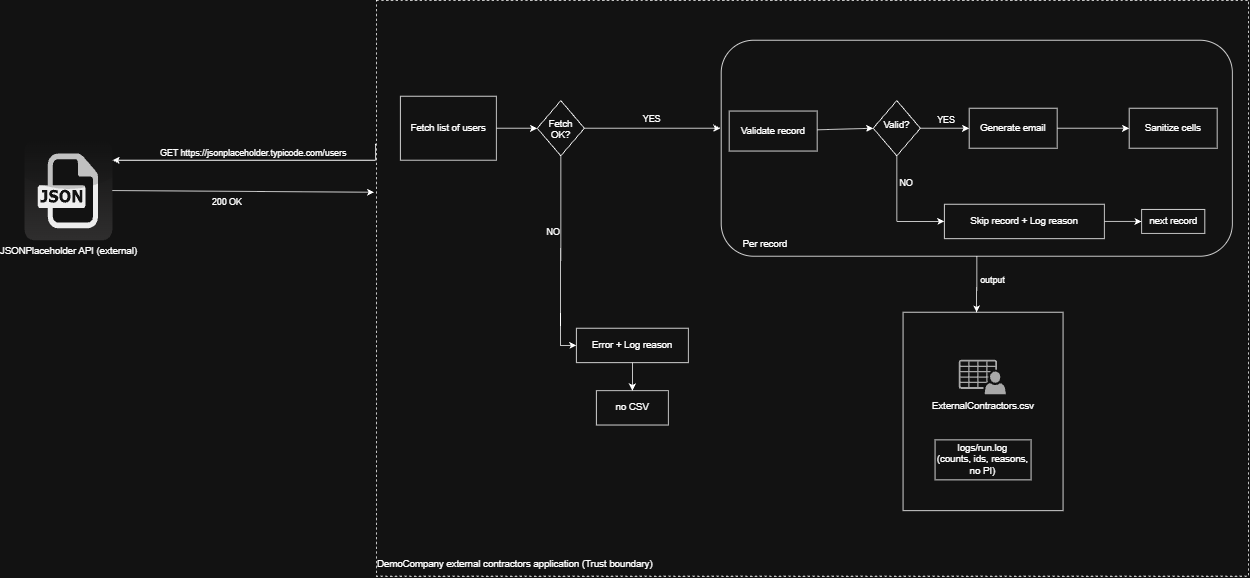

The diagram above was exported from draw.io. Its source (the exported page's mxGraphModel, read from the mxfile embedded in the PNG):
<mxGraphModel dx="2618" dy="971" grid="1" gridSize="10" guides="1" tooltips="1" connect="1" arrows="1" fold="1" page="1" pageScale="1" pageWidth="850" pageHeight="1100" math="0" shadow="0">
  <root>
    <mxCell id="0" />
    <mxCell id="1" parent="0" />
    <mxCell id="149DIgyJlzMqB9idf5We-4" parent="1" style="dashed=0;outlineConnect=0;html=1;align=center;labelPosition=center;verticalLabelPosition=bottom;verticalAlign=top;shape=mxgraph.webicons.json;gradientColor=#DFDEDE" value="JSONPlaceholder API (external&lt;span style=&quot;background-color: transparent; color: light-dark(rgb(0, 0, 0), rgb(255, 255, 255));&quot;&gt;)&lt;/span&gt;" vertex="1">
      <mxGeometry height="125" width="110" y="375" as="geometry" />
    </mxCell>
    <mxCell id="Nk1tNNrA2R4iVGnleoe2-6" edge="1" parent="1" source="Nk1tNNrA2R4iVGnleoe2-1" style="rounded=0;orthogonalLoop=1;jettySize=auto;html=1;edgeStyle=orthogonalEdgeStyle;exitX=0;exitY=0.25;exitDx=0;exitDy=0;" target="149DIgyJlzMqB9idf5We-4">
      <mxGeometry relative="1" as="geometry">
        <Array as="points">
          <mxPoint x="438.61" y="380" />
          <mxPoint x="438.61" y="400" />
        </Array>
        <mxPoint x="340" y="410" as="sourcePoint" />
        <mxPoint x="114" y="401.12" as="targetPoint" />
      </mxGeometry>
    </mxCell>
    <mxCell id="Nk1tNNrA2R4iVGnleoe2-9" connectable="0" parent="Nk1tNNrA2R4iVGnleoe2-6" style="edgeLabel;html=1;align=center;verticalAlign=middle;resizable=0;points=[];" value="GET https://jsonplaceholder.typicode.com/users" vertex="1">
      <mxGeometry relative="1" as="geometry">
        <mxPoint y="-9" as="offset" />
      </mxGeometry>
    </mxCell>
    <mxCell id="Nk1tNNrA2R4iVGnleoe2-7" edge="1" parent="1" source="149DIgyJlzMqB9idf5We-4" style="rounded=0;orthogonalLoop=1;jettySize=auto;html=1;endArrow=classic;endFill=1;">
      <mxGeometry relative="1" as="geometry">
        <mxPoint x="120" y="320" as="sourcePoint" />
        <mxPoint x="437.12" y="440" as="targetPoint" />
      </mxGeometry>
    </mxCell>
    <mxCell id="Nk1tNNrA2R4iVGnleoe2-10" connectable="0" parent="Nk1tNNrA2R4iVGnleoe2-7" style="edgeLabel;html=1;align=center;verticalAlign=middle;resizable=0;points=[];" value="200 OK&lt;div&gt;&lt;br&gt;&lt;/div&gt;" vertex="1">
      <mxGeometry relative="1" x="-0.4008" y="-1" as="geometry">
        <mxPoint x="45" y="19" as="offset" />
      </mxGeometry>
    </mxCell>
    <mxCell id="Nk1tNNrA2R4iVGnleoe2-1" parent="1" style="rounded=0;whiteSpace=wrap;html=1;movable=1;resizable=1;rotatable=1;deletable=1;editable=1;locked=0;connectable=1;align=left;dashed=1;" value="" vertex="1">
      <mxGeometry height="720" width="1090" x="440" y="200" as="geometry" />
    </mxCell>
    <mxCell id="Nk1tNNrA2R4iVGnleoe2-29" parent="1" style="text;html=1;whiteSpace=wrap;strokeColor=none;fillColor=none;align=center;verticalAlign=middle;rounded=0;" value="&lt;span style=&quot;text-align: left;&quot;&gt;DemoCompany external contractors application (Trust boundary)&amp;nbsp;&lt;/span&gt;" vertex="1">
      <mxGeometry height="30" width="350" x="440" y="890" as="geometry" />
    </mxCell>
    <mxCell id="Nk1tNNrA2R4iVGnleoe2-34" edge="1" parent="1" source="Nk1tNNrA2R4iVGnleoe2-31" style="edgeStyle=orthogonalEdgeStyle;rounded=0;orthogonalLoop=1;jettySize=auto;html=1;entryX=0;entryY=0.5;entryDx=0;entryDy=0;" target="Nk1tNNrA2R4iVGnleoe2-33">
      <mxGeometry relative="1" as="geometry" />
    </mxCell>
    <mxCell id="Nk1tNNrA2R4iVGnleoe2-31" parent="1" style="rounded=0;whiteSpace=wrap;html=1;" value="Fetch list of users" vertex="1">
      <mxGeometry height="80" width="120" x="470" y="320" as="geometry" />
    </mxCell>
    <mxCell id="Nk1tNNrA2R4iVGnleoe2-35" edge="1" parent="1" source="Nk1tNNrA2R4iVGnleoe2-33" style="edgeStyle=orthogonalEdgeStyle;rounded=0;orthogonalLoop=1;jettySize=auto;html=1;">
      <mxGeometry relative="1" as="geometry">
        <Array as="points">
          <mxPoint x="870" y="360" />
        </Array>
        <mxPoint x="870" y="360" as="targetPoint" />
      </mxGeometry>
    </mxCell>
    <mxCell id="Nk1tNNrA2R4iVGnleoe2-42" connectable="0" parent="Nk1tNNrA2R4iVGnleoe2-35" style="edgeLabel;html=1;align=center;verticalAlign=middle;resizable=0;points=[];" value="YES" vertex="1">
      <mxGeometry relative="1" x="0.2246" y="-2" as="geometry">
        <mxPoint x="-20" y="-13" as="offset" />
      </mxGeometry>
    </mxCell>
    <mxCell id="Nk1tNNrA2R4iVGnleoe2-39" edge="1" parent="1" source="Nk1tNNrA2R4iVGnleoe2-33" style="edgeStyle=orthogonalEdgeStyle;rounded=0;orthogonalLoop=1;jettySize=auto;html=1;exitX=0.5;exitY=1;exitDx=0;exitDy=0;entryX=0;entryY=0.5;entryDx=0;entryDy=0;" target="Nk1tNNrA2R4iVGnleoe2-37">
      <mxGeometry relative="1" as="geometry" />
    </mxCell>
    <mxCell id="Nk1tNNrA2R4iVGnleoe2-40" connectable="0" parent="Nk1tNNrA2R4iVGnleoe2-39" style="edgeLabel;html=1;align=center;verticalAlign=middle;resizable=0;points=[];" value="NO" vertex="1">
      <mxGeometry relative="1" x="-0.2549" y="-3" as="geometry">
        <mxPoint x="-7" y="-1" as="offset" />
      </mxGeometry>
    </mxCell>
    <mxCell id="Nk1tNNrA2R4iVGnleoe2-33" parent="1" style="rhombus;whiteSpace=wrap;html=1;shapeInside=1;" value="Fetch OK?" vertex="1">
      <mxGeometry height="69" width="59" x="641" y="325.5" as="geometry" />
    </mxCell>
    <mxCell id="Nk1tNNrA2R4iVGnleoe2-37" parent="1" style="rounded=0;whiteSpace=wrap;html=1;" value="Error + Log reason" vertex="1">
      <mxGeometry height="43" width="140" x="690" y="610" as="geometry" />
    </mxCell>
    <mxCell id="Nk1tNNrA2R4iVGnleoe2-38" parent="1" style="rounded=0;whiteSpace=wrap;html=1;" value="no CSV" vertex="1">
      <mxGeometry height="43" width="90" x="715" y="687.98" as="geometry" />
    </mxCell>
    <mxCell id="Nk1tNNrA2R4iVGnleoe2-49" parent="1" style="rounded=1;whiteSpace=wrap;html=1;" value="" vertex="1">
      <mxGeometry height="270" width="639" x="871" y="250" as="geometry" />
    </mxCell>
    <mxCell id="Nk1tNNrA2R4iVGnleoe2-48" edge="1" parent="1" source="Nk1tNNrA2R4iVGnleoe2-37" style="edgeStyle=orthogonalEdgeStyle;rounded=0;orthogonalLoop=1;jettySize=auto;html=1;entryX=0.5;entryY=0;entryDx=0;entryDy=0;" target="Nk1tNNrA2R4iVGnleoe2-38">
      <mxGeometry relative="1" as="geometry" />
    </mxCell>
    <mxCell id="Nk1tNNrA2R4iVGnleoe2-19" edge="1" parent="1" source="Nk1tNNrA2R4iVGnleoe2-13" style="rounded=0;orthogonalLoop=1;jettySize=auto;html=1;entryX=0;entryY=0.5;entryDx=0;entryDy=0;" target="Nk1tNNrA2R4iVGnleoe2-14">
      <mxGeometry relative="1" as="geometry" />
    </mxCell>
    <mxCell id="Nk1tNNrA2R4iVGnleoe2-13" parent="1" style="rounded=0;whiteSpace=wrap;html=1;" value="Validate record" vertex="1">
      <mxGeometry height="50" width="110" x="881" y="338.5" as="geometry" />
    </mxCell>
    <mxCell id="Nk1tNNrA2R4iVGnleoe2-21" edge="1" parent="1" source="Nk1tNNrA2R4iVGnleoe2-14" style="edgeStyle=orthogonalEdgeStyle;rounded=0;orthogonalLoop=1;jettySize=auto;html=1;entryX=0;entryY=0.5;entryDx=0;entryDy=0;exitX=0.5;exitY=1;exitDx=0;exitDy=0;" target="Nk1tNNrA2R4iVGnleoe2-20">
      <mxGeometry relative="1" as="geometry" />
    </mxCell>
    <mxCell id="Nk1tNNrA2R4iVGnleoe2-22" connectable="0" parent="Nk1tNNrA2R4iVGnleoe2-21" style="edgeLabel;html=1;align=center;verticalAlign=middle;resizable=0;points=[];" value="NO" vertex="1">
      <mxGeometry relative="1" x="-0.5238" y="2" as="geometry">
        <mxPoint x="9" as="offset" />
      </mxGeometry>
    </mxCell>
    <mxCell id="Nk1tNNrA2R4iVGnleoe2-23" edge="1" parent="1" source="Nk1tNNrA2R4iVGnleoe2-14" style="edgeStyle=orthogonalEdgeStyle;rounded=0;orthogonalLoop=1;jettySize=auto;html=1;entryX=0;entryY=0.5;entryDx=0;entryDy=0;" target="Nk1tNNrA2R4iVGnleoe2-16">
      <mxGeometry relative="1" as="geometry" />
    </mxCell>
    <mxCell id="Nk1tNNrA2R4iVGnleoe2-24" connectable="0" parent="Nk1tNNrA2R4iVGnleoe2-23" style="edgeLabel;html=1;align=center;verticalAlign=middle;resizable=0;points=[];" value="YES" vertex="1">
      <mxGeometry relative="1" x="0.0164" y="2" as="geometry">
        <mxPoint y="-8" as="offset" />
      </mxGeometry>
    </mxCell>
    <mxCell id="Nk1tNNrA2R4iVGnleoe2-14" parent="1" style="rhombus;whiteSpace=wrap;html=1;shapeInside=1;" value="Valid?" vertex="1">
      <mxGeometry height="69" width="59" x="1061" y="325.5" as="geometry" />
    </mxCell>
    <mxCell id="Nk1tNNrA2R4iVGnleoe2-26" edge="1" parent="1" source="Nk1tNNrA2R4iVGnleoe2-16" style="edgeStyle=orthogonalEdgeStyle;rounded=0;orthogonalLoop=1;jettySize=auto;html=1;" target="Nk1tNNrA2R4iVGnleoe2-17">
      <mxGeometry relative="1" as="geometry" />
    </mxCell>
    <mxCell id="Nk1tNNrA2R4iVGnleoe2-16" parent="1" style="rounded=0;whiteSpace=wrap;html=1;" value="Generate email" vertex="1">
      <mxGeometry height="50" width="110" x="1181" y="335" as="geometry" />
    </mxCell>
    <mxCell id="Nk1tNNrA2R4iVGnleoe2-17" parent="1" style="rounded=0;whiteSpace=wrap;html=1;" value="Sanitize cells" vertex="1">
      <mxGeometry height="50" width="110" x="1381" y="335" as="geometry" />
    </mxCell>
    <mxCell id="Nk1tNNrA2R4iVGnleoe2-52" edge="1" parent="1" source="Nk1tNNrA2R4iVGnleoe2-20" style="edgeStyle=orthogonalEdgeStyle;rounded=0;orthogonalLoop=1;jettySize=auto;html=1;entryX=0;entryY=0.5;entryDx=0;entryDy=0;" target="Nk1tNNrA2R4iVGnleoe2-51">
      <mxGeometry relative="1" as="geometry" />
    </mxCell>
    <mxCell id="Nk1tNNrA2R4iVGnleoe2-20" parent="1" style="rounded=0;whiteSpace=wrap;html=1;" value="Skip record + Log reason" vertex="1">
      <mxGeometry height="43" width="200" x="1150" y="455.02" as="geometry" />
    </mxCell>
    <mxCell id="Nk1tNNrA2R4iVGnleoe2-50" parent="1" style="text;html=1;whiteSpace=wrap;strokeColor=none;fillColor=none;align=center;verticalAlign=middle;rounded=0;" value="Per record" vertex="1">
      <mxGeometry height="30" width="90" x="881" y="490" as="geometry" />
    </mxCell>
    <mxCell id="Nk1tNNrA2R4iVGnleoe2-51" parent="1" style="rounded=0;whiteSpace=wrap;html=1;" value="next record" vertex="1">
      <mxGeometry height="30" width="79" x="1396.5" y="461.52" as="geometry" />
    </mxCell>
    <mxCell id="Nk1tNNrA2R4iVGnleoe2-56" parent="1" style="rounded=0;whiteSpace=wrap;html=1;" value="" vertex="1">
      <mxGeometry height="248" width="200" x="1098.33" y="590" as="geometry" />
    </mxCell>
    <mxCell id="149DIgyJlzMqB9idf5We-8" parent="1" style="sketch=0;pointerEvents=1;shadow=0;dashed=0;html=1;strokeColor=none;fillColor=#505050;labelPosition=center;verticalLabelPosition=bottom;verticalAlign=top;outlineConnect=0;align=center;shape=mxgraph.office.users.csv_file;" value="ExternalContractors.csv" vertex="1">
      <mxGeometry height="43" width="59" x="1168.33" y="650" as="geometry" />
    </mxCell>
    <mxCell id="Nk1tNNrA2R4iVGnleoe2-53" parent="1" style="rounded=0;whiteSpace=wrap;html=1;" value="logs/run.log&lt;div&gt;(counts, ids, reasons, no PI)&lt;/div&gt;" vertex="1">
      <mxGeometry height="50" width="120" x="1138.33" y="749.52" as="geometry" />
    </mxCell>
    <mxCell id="Nk1tNNrA2R4iVGnleoe2-59" edge="1" parent="1" source="Nk1tNNrA2R4iVGnleoe2-49" style="edgeStyle=orthogonalEdgeStyle;rounded=0;orthogonalLoop=1;jettySize=auto;html=1;entryX=0.459;entryY=0.001;entryDx=0;entryDy=0;entryPerimeter=0;" target="Nk1tNNrA2R4iVGnleoe2-56">
      <mxGeometry relative="1" as="geometry" />
    </mxCell>
    <mxCell id="Nk1tNNrA2R4iVGnleoe2-60" connectable="0" parent="Nk1tNNrA2R4iVGnleoe2-59" style="edgeLabel;html=1;align=center;verticalAlign=middle;resizable=0;points=[];" value="output" vertex="1">
      <mxGeometry relative="1" x="-0.1567" y="-4" as="geometry">
        <mxPoint x="23" as="offset" />
      </mxGeometry>
    </mxCell>
  </root>
</mxGraphModel>